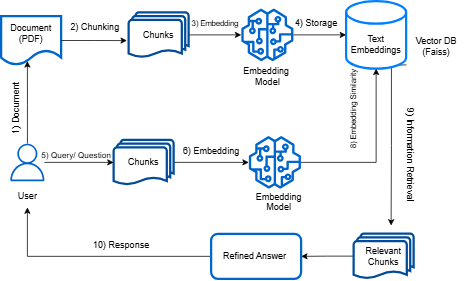

The diagram above was exported from draw.io. Its source (the exported page's mxGraphModel, read from the mxfile embedded in the PNG):
<mxGraphModel dx="1434" dy="841" grid="1" gridSize="10" guides="1" tooltips="1" connect="1" arrows="1" fold="1" page="1" pageScale="1" pageWidth="850" pageHeight="1100" math="0" shadow="0">
  <root>
    <mxCell id="0" />
    <mxCell id="1" parent="0" />
    <mxCell id="gWNbf0l25LubIxZPzkUp-3" value="Document&lt;div&gt;(PDF)&lt;/div&gt;" style="shape=document;whiteSpace=wrap;html=1;boundedLbl=1;strokeColor=#0066CC;strokeWidth=3;" vertex="1" parent="1">
      <mxGeometry x="70" y="260" width="80" height="65" as="geometry" />
    </mxCell>
    <mxCell id="gWNbf0l25LubIxZPzkUp-45" style="edgeStyle=orthogonalEdgeStyle;rounded=0;orthogonalLoop=1;jettySize=auto;html=1;exitX=0.855;exitY=1;exitDx=0;exitDy=-4.35;exitPerimeter=0;" edge="1" parent="1">
      <mxGeometry relative="1" as="geometry">
        <mxPoint x="590" y="539.35" as="targetPoint" />
        <mxPoint x="610.4000000000001" y="325" as="sourcePoint" />
      </mxGeometry>
    </mxCell>
    <mxCell id="gWNbf0l25LubIxZPzkUp-8" value="Text Embeddings" style="shape=cylinder3;whiteSpace=wrap;html=1;boundedLbl=1;backgroundOutline=1;size=15;strokeColor=#007FFF;strokeWidth=3;" vertex="1" parent="1">
      <mxGeometry x="530" y="240" width="80" height="90" as="geometry" />
    </mxCell>
    <mxCell id="gWNbf0l25LubIxZPzkUp-11" value="2) Chunking" style="text;html=1;align=center;verticalAlign=middle;resizable=0;points=[];autosize=1;strokeColor=none;fillColor=none;" vertex="1" parent="1">
      <mxGeometry x="150" y="260" width="90" height="30" as="geometry" />
    </mxCell>
    <mxCell id="gWNbf0l25LubIxZPzkUp-13" value="Vector DB&lt;div&gt;(Faiss)&lt;/div&gt;" style="text;html=1;align=center;verticalAlign=middle;resizable=0;points=[];autosize=1;strokeColor=none;fillColor=none;" vertex="1" parent="1">
      <mxGeometry x="610" y="280" width="80" height="40" as="geometry" />
    </mxCell>
    <mxCell id="gWNbf0l25LubIxZPzkUp-26" style="edgeStyle=orthogonalEdgeStyle;rounded=0;orthogonalLoop=1;jettySize=auto;html=1;" edge="1" parent="1" source="gWNbf0l25LubIxZPzkUp-21" target="gWNbf0l25LubIxZPzkUp-23">
      <mxGeometry relative="1" as="geometry" />
    </mxCell>
    <mxCell id="gWNbf0l25LubIxZPzkUp-21" value="Chunks" style="strokeWidth=3;html=1;shape=mxgraph.flowchart.multi-document;whiteSpace=wrap;strokeColor=#004C99;" vertex="1" parent="1">
      <mxGeometry x="240" y="255" width="80" height="60" as="geometry" />
    </mxCell>
    <mxCell id="gWNbf0l25LubIxZPzkUp-23" value="" style="sketch=0;outlineConnect=0;fontColor=#232F3E;gradientColor=none;fillColor=#0066CC;strokeColor=none;dashed=0;verticalLabelPosition=bottom;verticalAlign=top;align=center;html=1;fontSize=12;fontStyle=0;aspect=fixed;pointerEvents=1;shape=mxgraph.aws4.sagemaker_model;" vertex="1" parent="1">
      <mxGeometry x="390" y="250" width="70" height="70" as="geometry" />
    </mxCell>
    <mxCell id="gWNbf0l25LubIxZPzkUp-24" value="Embedding&amp;nbsp;&lt;div&gt;Model&lt;/div&gt;" style="text;html=1;align=center;verticalAlign=middle;resizable=0;points=[];autosize=1;strokeColor=none;fillColor=none;" vertex="1" parent="1">
      <mxGeometry x="380" y="320" width="90" height="40" as="geometry" />
    </mxCell>
    <mxCell id="gWNbf0l25LubIxZPzkUp-28" style="edgeStyle=orthogonalEdgeStyle;rounded=0;orthogonalLoop=1;jettySize=auto;html=1;entryX=0;entryY=0.5;entryDx=0;entryDy=0;entryPerimeter=0;" edge="1" parent="1" source="gWNbf0l25LubIxZPzkUp-23" target="gWNbf0l25LubIxZPzkUp-8">
      <mxGeometry relative="1" as="geometry" />
    </mxCell>
    <mxCell id="gWNbf0l25LubIxZPzkUp-30" value="" style="sketch=0;outlineConnect=0;fontColor=#232F3E;gradientColor=none;fillColor=#0066CC;strokeColor=none;dashed=0;verticalLabelPosition=bottom;verticalAlign=top;align=center;html=1;fontSize=12;fontStyle=0;aspect=fixed;pointerEvents=1;shape=mxgraph.aws4.user;" vertex="1" parent="1">
      <mxGeometry x="80" y="430" width="50" height="50" as="geometry" />
    </mxCell>
    <mxCell id="gWNbf0l25LubIxZPzkUp-31" value="&lt;div&gt;User&lt;/div&gt;" style="text;html=1;align=center;verticalAlign=middle;resizable=0;points=[];autosize=1;strokeColor=none;fillColor=none;" vertex="1" parent="1">
      <mxGeometry x="80" y="485" width="50" height="30" as="geometry" />
    </mxCell>
    <mxCell id="gWNbf0l25LubIxZPzkUp-32" style="edgeStyle=orthogonalEdgeStyle;rounded=0;orthogonalLoop=1;jettySize=auto;html=1;entryX=-0.028;entryY=0.627;entryDx=0;entryDy=0;entryPerimeter=0;" edge="1" parent="1" source="gWNbf0l25LubIxZPzkUp-3" target="gWNbf0l25LubIxZPzkUp-21">
      <mxGeometry relative="1" as="geometry" />
    </mxCell>
    <mxCell id="gWNbf0l25LubIxZPzkUp-33" style="edgeStyle=orthogonalEdgeStyle;rounded=0;orthogonalLoop=1;jettySize=auto;html=1;entryX=0.438;entryY=0.923;entryDx=0;entryDy=0;entryPerimeter=0;" edge="1" parent="1" source="gWNbf0l25LubIxZPzkUp-30" target="gWNbf0l25LubIxZPzkUp-3">
      <mxGeometry relative="1" as="geometry" />
    </mxCell>
    <mxCell id="gWNbf0l25LubIxZPzkUp-34" value="1) Document" style="text;html=1;align=center;verticalAlign=middle;resizable=0;points=[];autosize=1;strokeColor=none;fillColor=none;rotation=270;" vertex="1" parent="1">
      <mxGeometry x="45" y="368" width="90" height="30" as="geometry" />
    </mxCell>
    <mxCell id="gWNbf0l25LubIxZPzkUp-40" style="edgeStyle=orthogonalEdgeStyle;rounded=0;orthogonalLoop=1;jettySize=auto;html=1;" edge="1" parent="1" source="gWNbf0l25LubIxZPzkUp-36" target="gWNbf0l25LubIxZPzkUp-39">
      <mxGeometry relative="1" as="geometry" />
    </mxCell>
    <mxCell id="gWNbf0l25LubIxZPzkUp-36" value="Chunks" style="strokeWidth=3;html=1;shape=mxgraph.flowchart.multi-document;whiteSpace=wrap;strokeColor=#004C99;" vertex="1" parent="1">
      <mxGeometry x="220" y="425" width="80" height="60" as="geometry" />
    </mxCell>
    <mxCell id="gWNbf0l25LubIxZPzkUp-37" style="edgeStyle=orthogonalEdgeStyle;rounded=0;orthogonalLoop=1;jettySize=auto;html=1;entryX=0;entryY=0.5;entryDx=0;entryDy=0;entryPerimeter=0;" edge="1" parent="1" source="gWNbf0l25LubIxZPzkUp-30" target="gWNbf0l25LubIxZPzkUp-36">
      <mxGeometry relative="1" as="geometry" />
    </mxCell>
    <mxCell id="gWNbf0l25LubIxZPzkUp-38" value="&lt;font style=&quot;font-size: 11px;&quot;&gt;5) Query/ Question&lt;/font&gt;" style="text;html=1;align=center;verticalAlign=middle;resizable=0;points=[];autosize=1;strokeColor=none;fillColor=none;" vertex="1" parent="1">
      <mxGeometry x="110" y="430" width="120" height="30" as="geometry" />
    </mxCell>
    <mxCell id="gWNbf0l25LubIxZPzkUp-39" value="" style="sketch=0;outlineConnect=0;fontColor=#232F3E;gradientColor=none;fillColor=#0066CC;strokeColor=none;dashed=0;verticalLabelPosition=bottom;verticalAlign=top;align=center;html=1;fontSize=12;fontStyle=0;aspect=fixed;pointerEvents=1;shape=mxgraph.aws4.sagemaker_model;" vertex="1" parent="1">
      <mxGeometry x="400" y="420" width="70" height="70" as="geometry" />
    </mxCell>
    <mxCell id="gWNbf0l25LubIxZPzkUp-41" value="Embedding&lt;div&gt;Model&lt;/div&gt;&lt;div&gt;&lt;br&gt;&lt;/div&gt;" style="text;html=1;align=center;verticalAlign=middle;resizable=0;points=[];autosize=1;strokeColor=none;fillColor=none;" vertex="1" parent="1">
      <mxGeometry x="400" y="485" width="80" height="60" as="geometry" />
    </mxCell>
    <mxCell id="gWNbf0l25LubIxZPzkUp-43" style="edgeStyle=orthogonalEdgeStyle;rounded=0;orthogonalLoop=1;jettySize=auto;html=1;entryX=0.5;entryY=1;entryDx=0;entryDy=0;entryPerimeter=0;" edge="1" parent="1" source="gWNbf0l25LubIxZPzkUp-39" target="gWNbf0l25LubIxZPzkUp-8">
      <mxGeometry relative="1" as="geometry" />
    </mxCell>
    <mxCell id="gWNbf0l25LubIxZPzkUp-44" value="&lt;font style=&quot;font-size: 10px;&quot;&gt;8) Embedding Similarity&amp;nbsp;&lt;/font&gt;" style="text;html=1;align=center;verticalAlign=middle;resizable=0;points=[];autosize=1;strokeColor=none;fillColor=none;rotation=270;" vertex="1" parent="1">
      <mxGeometry x="475" y="368" width="130" height="30" as="geometry" />
    </mxCell>
    <mxCell id="gWNbf0l25LubIxZPzkUp-46" value="9) Information Retrieval" style="text;html=1;align=center;verticalAlign=middle;resizable=0;points=[];autosize=1;strokeColor=none;fillColor=none;rotation=90;" vertex="1" parent="1">
      <mxGeometry x="540" y="430" width="150" height="30" as="geometry" />
    </mxCell>
    <mxCell id="gWNbf0l25LubIxZPzkUp-48" style="edgeStyle=orthogonalEdgeStyle;rounded=0;orthogonalLoop=1;jettySize=auto;html=1;exitX=0;exitY=0.5;exitDx=0;exitDy=0;exitPerimeter=0;" edge="1" parent="1" source="gWNbf0l25LubIxZPzkUp-47" target="gWNbf0l25LubIxZPzkUp-49">
      <mxGeometry relative="1" as="geometry">
        <mxPoint x="409.9999999999998" y="580.2941176470588" as="targetPoint" />
      </mxGeometry>
    </mxCell>
    <mxCell id="gWNbf0l25LubIxZPzkUp-47" value="Relevant Chunks" style="strokeWidth=3;html=1;shape=mxgraph.flowchart.multi-document;whiteSpace=wrap;strokeColor=#004C99;" vertex="1" parent="1">
      <mxGeometry x="540" y="550" width="80" height="60" as="geometry" />
    </mxCell>
    <mxCell id="gWNbf0l25LubIxZPzkUp-50" style="edgeStyle=orthogonalEdgeStyle;rounded=0;orthogonalLoop=1;jettySize=auto;html=1;exitX=0;exitY=0.5;exitDx=0;exitDy=0;" edge="1" parent="1" source="gWNbf0l25LubIxZPzkUp-49" target="gWNbf0l25LubIxZPzkUp-31">
      <mxGeometry relative="1" as="geometry" />
    </mxCell>
    <mxCell id="gWNbf0l25LubIxZPzkUp-49" value="Refined Answer&amp;nbsp;" style="rounded=1;whiteSpace=wrap;html=1;strokeWidth=3;strokeColor=#0066CC;" vertex="1" parent="1">
      <mxGeometry x="349.9999999999998" y="550.2941176470588" width="120" height="60" as="geometry" />
    </mxCell>
    <mxCell id="gWNbf0l25LubIxZPzkUp-51" value="&lt;font style=&quot;font-size: 10px;&quot;&gt;3) Embedding&lt;/font&gt;" style="text;html=1;align=center;verticalAlign=middle;resizable=0;points=[];autosize=1;strokeColor=none;fillColor=none;" vertex="1" parent="1">
      <mxGeometry x="310" y="255" width="90" height="30" as="geometry" />
    </mxCell>
    <mxCell id="gWNbf0l25LubIxZPzkUp-52" value="4) Storage" style="text;html=1;align=center;verticalAlign=middle;resizable=0;points=[];autosize=1;strokeColor=none;fillColor=none;" vertex="1" parent="1">
      <mxGeometry x="450" y="255" width="80" height="30" as="geometry" />
    </mxCell>
    <mxCell id="gWNbf0l25LubIxZPzkUp-53" value="6) Embedding" style="text;html=1;align=center;verticalAlign=middle;resizable=0;points=[];autosize=1;strokeColor=none;fillColor=none;" vertex="1" parent="1">
      <mxGeometry x="300" y="425" width="100" height="30" as="geometry" />
    </mxCell>
    <mxCell id="gWNbf0l25LubIxZPzkUp-55" value="10) Response" style="text;html=1;align=center;verticalAlign=middle;resizable=0;points=[];autosize=1;strokeColor=none;fillColor=none;" vertex="1" parent="1">
      <mxGeometry x="180" y="550.29" width="100" height="30" as="geometry" />
    </mxCell>
  </root>
</mxGraphModel>